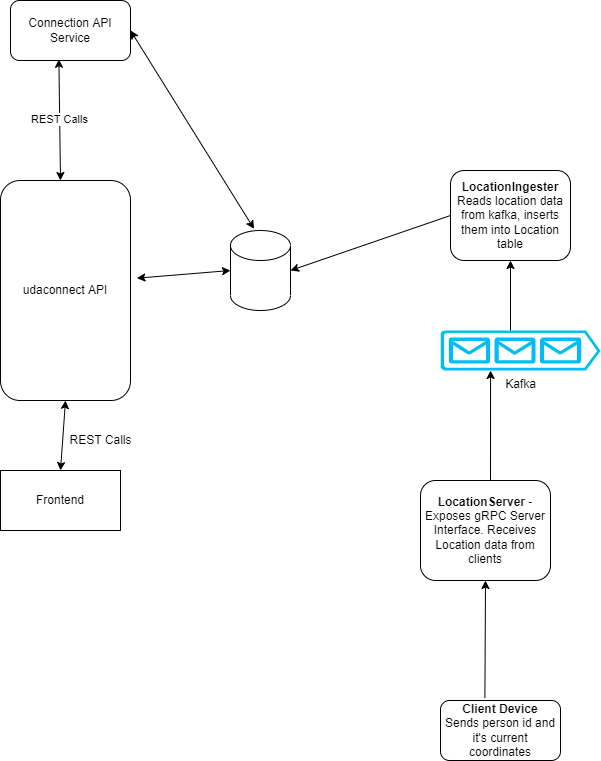

The diagram above was exported from draw.io. Its source (the exported page's mxGraphModel, read from the mxfile embedded in the PNG):
<mxGraphModel dx="1038" dy="578" grid="1" gridSize="10" guides="1" tooltips="1" connect="1" arrows="1" fold="1" page="1" pageScale="1" pageWidth="850" pageHeight="1100" math="0" shadow="0">
  <root>
    <mxCell id="0" />
    <mxCell id="1" parent="0" />
    <object label="udaconnect API" id="KuEn2sTr6_3vmPiE-nM6-1">
      <mxCell style="rounded=1;whiteSpace=wrap;html=1;" parent="1" vertex="1">
        <mxGeometry x="40" y="450" width="130" height="220" as="geometry" />
      </mxCell>
    </object>
    <mxCell id="KuEn2sTr6_3vmPiE-nM6-5" value="" style="shape=cylinder3;whiteSpace=wrap;html=1;boundedLbl=1;backgroundOutline=1;size=15;" parent="1" vertex="1">
      <mxGeometry x="270" y="500" width="60" height="80" as="geometry" />
    </mxCell>
    <mxCell id="KuEn2sTr6_3vmPiE-nM6-7" value="" style="endArrow=classic;startArrow=classic;html=1;rounded=0;exitX=1.049;exitY=0.444;exitDx=0;exitDy=0;exitPerimeter=0;entryX=0;entryY=0.5;entryDx=0;entryDy=0;entryPerimeter=0;" parent="1" source="KuEn2sTr6_3vmPiE-nM6-1" target="KuEn2sTr6_3vmPiE-nM6-5" edge="1">
      <mxGeometry width="50" height="50" relative="1" as="geometry">
        <mxPoint x="430" y="540" as="sourcePoint" />
        <mxPoint x="480" y="490" as="targetPoint" />
      </mxGeometry>
    </mxCell>
    <mxCell id="KuEn2sTr6_3vmPiE-nM6-8" value="Frontend" style="rounded=0;whiteSpace=wrap;html=1;" parent="1" vertex="1">
      <mxGeometry x="40" y="740" width="120" height="60" as="geometry" />
    </mxCell>
    <mxCell id="KuEn2sTr6_3vmPiE-nM6-9" value="" style="endArrow=classic;startArrow=classic;html=1;rounded=0;entryX=0.5;entryY=1;entryDx=0;entryDy=0;exitX=0.5;exitY=0;exitDx=0;exitDy=0;" parent="1" source="KuEn2sTr6_3vmPiE-nM6-8" target="KuEn2sTr6_3vmPiE-nM6-1" edge="1">
      <mxGeometry width="50" height="50" relative="1" as="geometry">
        <mxPoint x="80" y="730" as="sourcePoint" />
        <mxPoint x="130" y="680" as="targetPoint" />
      </mxGeometry>
    </mxCell>
    <mxCell id="KuEn2sTr6_3vmPiE-nM6-10" value="REST Calls" style="text;html=1;align=center;verticalAlign=middle;resizable=0;points=[];autosize=1;strokeColor=none;fillColor=none;" parent="1" vertex="1">
      <mxGeometry x="100" y="700" width="80" height="20" as="geometry" />
    </mxCell>
    <mxCell id="KuEn2sTr6_3vmPiE-nM6-11" value="Kafka" style="verticalLabelPosition=bottom;html=1;verticalAlign=top;align=center;strokeColor=none;fillColor=#00BEF2;shape=mxgraph.azure.queue_generic;pointerEvents=1;" parent="1" vertex="1">
      <mxGeometry x="480" y="600" width="160" height="40" as="geometry" />
    </mxCell>
    <mxCell id="KuEn2sTr6_3vmPiE-nM6-12" value="&lt;b&gt;LocationIngester&lt;/b&gt;&lt;br&gt;Reads location data from kafka, inserts them into Location table" style="rounded=1;whiteSpace=wrap;html=1;" parent="1" vertex="1">
      <mxGeometry x="490" y="440" width="120" height="90" as="geometry" />
    </mxCell>
    <mxCell id="KuEn2sTr6_3vmPiE-nM6-13" value="" style="endArrow=classic;html=1;rounded=0;entryX=0.5;entryY=1;entryDx=0;entryDy=0;" parent="1" target="KuEn2sTr6_3vmPiE-nM6-12" edge="1">
      <mxGeometry width="50" height="50" relative="1" as="geometry">
        <mxPoint x="550" y="600" as="sourcePoint" />
        <mxPoint x="580" y="560" as="targetPoint" />
      </mxGeometry>
    </mxCell>
    <mxCell id="KuEn2sTr6_3vmPiE-nM6-14" value="" style="endArrow=classic;html=1;rounded=0;exitX=0;exitY=0.5;exitDx=0;exitDy=0;entryX=1;entryY=0.5;entryDx=0;entryDy=0;entryPerimeter=0;" parent="1" source="KuEn2sTr6_3vmPiE-nM6-12" target="KuEn2sTr6_3vmPiE-nM6-5" edge="1">
      <mxGeometry width="50" height="50" relative="1" as="geometry">
        <mxPoint x="370" y="580" as="sourcePoint" />
        <mxPoint x="420" y="530" as="targetPoint" />
      </mxGeometry>
    </mxCell>
    <mxCell id="KuEn2sTr6_3vmPiE-nM6-15" value="&lt;b&gt;LocationServer&lt;/b&gt; - Exposes gRPC Server Interface. Receives Location data from clients" style="rounded=1;whiteSpace=wrap;html=1;" parent="1" vertex="1">
      <mxGeometry x="460" y="750" width="130" height="100" as="geometry" />
    </mxCell>
    <mxCell id="KuEn2sTr6_3vmPiE-nM6-16" value="" style="endArrow=classic;html=1;rounded=0;entryX=0.313;entryY=1;entryDx=0;entryDy=0;entryPerimeter=0;" parent="1" target="KuEn2sTr6_3vmPiE-nM6-11" edge="1">
      <mxGeometry width="50" height="50" relative="1" as="geometry">
        <mxPoint x="530" y="750" as="sourcePoint" />
        <mxPoint x="530" y="650" as="targetPoint" />
      </mxGeometry>
    </mxCell>
    <mxCell id="KuEn2sTr6_3vmPiE-nM6-17" value="&lt;b&gt;Client Device&lt;/b&gt;&lt;br&gt;Sends person id and it's current coordinates" style="rounded=1;whiteSpace=wrap;html=1;" parent="1" vertex="1">
      <mxGeometry x="480" y="970" width="120" height="60" as="geometry" />
    </mxCell>
    <mxCell id="KuEn2sTr6_3vmPiE-nM6-18" value="" style="endArrow=classic;html=1;rounded=0;entryX=0.5;entryY=1;entryDx=0;entryDy=0;exitX=0.37;exitY=-0.04;exitDx=0;exitDy=0;exitPerimeter=0;" parent="1" source="KuEn2sTr6_3vmPiE-nM6-17" target="KuEn2sTr6_3vmPiE-nM6-15" edge="1">
      <mxGeometry width="50" height="50" relative="1" as="geometry">
        <mxPoint x="500" y="960" as="sourcePoint" />
        <mxPoint x="550" y="910" as="targetPoint" />
      </mxGeometry>
    </mxCell>
    <mxCell id="cGG9gCQmV-tgxO5m5S-K-1" value="Connection API Service" style="rounded=1;whiteSpace=wrap;html=1;" vertex="1" parent="1">
      <mxGeometry x="50" y="270" width="120" height="60" as="geometry" />
    </mxCell>
    <mxCell id="cGG9gCQmV-tgxO5m5S-K-2" value="" style="endArrow=classic;startArrow=classic;html=1;rounded=0;entryX=0.393;entryY=-0.02;entryDx=0;entryDy=0;entryPerimeter=0;exitX=1;exitY=0.5;exitDx=0;exitDy=0;" edge="1" parent="1" source="cGG9gCQmV-tgxO5m5S-K-1" target="KuEn2sTr6_3vmPiE-nM6-5">
      <mxGeometry width="50" height="50" relative="1" as="geometry">
        <mxPoint x="240" y="320" as="sourcePoint" />
        <mxPoint x="290" y="270" as="targetPoint" />
      </mxGeometry>
    </mxCell>
    <mxCell id="cGG9gCQmV-tgxO5m5S-K-3" value="REST Calls&lt;br&gt;" style="endArrow=classic;startArrow=classic;html=1;rounded=0;entryX=0.403;entryY=0.98;entryDx=0;entryDy=0;entryPerimeter=0;" edge="1" parent="1" target="cGG9gCQmV-tgxO5m5S-K-1">
      <mxGeometry width="50" height="50" relative="1" as="geometry">
        <mxPoint x="100" y="450" as="sourcePoint" />
        <mxPoint x="150" y="400" as="targetPoint" />
      </mxGeometry>
    </mxCell>
  </root>
</mxGraphModel>